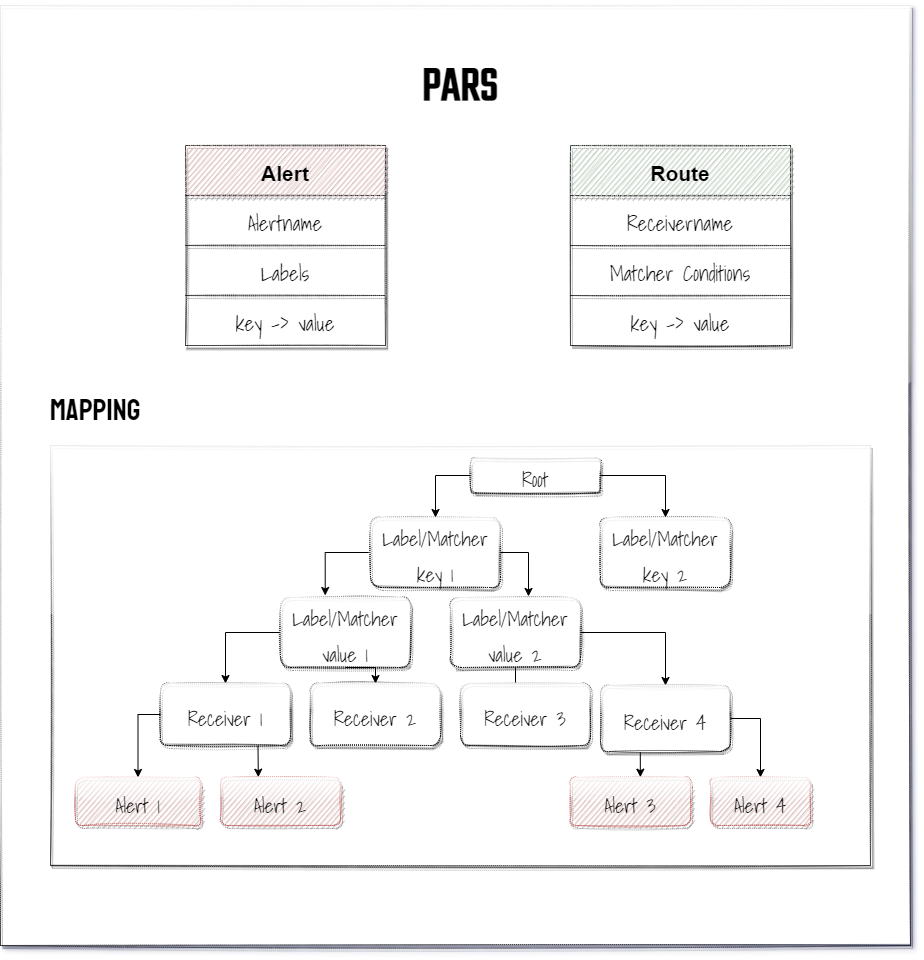

The diagram above was exported from draw.io. Its source (the exported page's mxGraphModel, read from the mxfile embedded in the PNG):
<mxGraphModel dx="1038" dy="641" grid="1" gridSize="10" guides="1" tooltips="1" connect="1" arrows="1" fold="1" page="1" pageScale="1" pageWidth="850" pageHeight="1100" math="0" shadow="0">
  <root>
    <mxCell id="0" />
    <mxCell id="1" parent="0" />
    <mxCell id="2" value="" style="rounded=0;whiteSpace=wrap;html=1;dashed=1;dashPattern=1 1;sketch=1;glass=1;shadow=1;" vertex="1" parent="1">
      <mxGeometry x="90" y="340" width="910" height="940" as="geometry" />
    </mxCell>
    <mxCell id="3" value="&lt;h1 style=&quot;&quot;&gt;&lt;font data-font-src=&quot;https://fonts.googleapis.com/css?family=Teko&quot; face=&quot;Teko&quot; style=&quot;font-size: 50px;&quot;&gt;PARS&lt;/font&gt;&lt;/h1&gt;" style="text;html=1;strokeColor=none;fillColor=none;spacing=5;spacingTop=-20;whiteSpace=wrap;overflow=hidden;rounded=0;align=center;fontSize=31;verticalAlign=middle;labelPosition=center;verticalLabelPosition=middle;" vertex="1" parent="1">
      <mxGeometry x="465" y="350" width="170" height="110" as="geometry" />
    </mxCell>
    <mxCell id="4" value="" style="shape=table;html=1;whiteSpace=wrap;startSize=0;container=1;collapsible=0;childLayout=tableLayout;rounded=0;shadow=1;glass=1;dashed=1;dashPattern=1 1;sketch=1;fontSize=31;flipV=0;flipH=1;" vertex="1" parent="1">
      <mxGeometry x="275" y="480" width="200" height="200" as="geometry" />
    </mxCell>
    <mxCell id="5" value="" style="shape=tableRow;horizontal=0;startSize=0;swimlaneHead=0;swimlaneBody=0;top=0;left=0;bottom=0;right=0;collapsible=0;dropTarget=0;fillColor=none;points=[[0,0.5],[1,0.5]];portConstraint=eastwest;rounded=0;shadow=1;glass=1;dashed=1;dashPattern=1 1;sketch=1;fontSize=31;" vertex="1" parent="4">
      <mxGeometry width="200" height="50" as="geometry" />
    </mxCell>
    <mxCell id="6" value="&lt;font style=&quot;font-size: 21px;&quot;&gt;&lt;b&gt;Alert&lt;/b&gt;&lt;/font&gt;" style="shape=partialRectangle;html=1;whiteSpace=wrap;connectable=0;fillColor=#f8cecc;top=0;left=0;bottom=0;right=0;overflow=hidden;rounded=0;shadow=1;glass=1;dashed=1;dashPattern=1 1;sketch=1;fontSize=31;strokeColor=#b85450;" vertex="1" parent="5">
      <mxGeometry width="200" height="50" as="geometry">
        <mxRectangle width="200" height="50" as="alternateBounds" />
      </mxGeometry>
    </mxCell>
    <mxCell id="7" value="" style="shape=tableRow;horizontal=0;startSize=0;swimlaneHead=0;swimlaneBody=0;top=0;left=0;bottom=0;right=0;collapsible=0;dropTarget=0;fillColor=none;points=[[0,0.5],[1,0.5]];portConstraint=eastwest;rounded=0;shadow=1;glass=1;dashed=1;dashPattern=1 1;sketch=1;fontSize=31;" vertex="1" parent="4">
      <mxGeometry y="50" width="200" height="50" as="geometry" />
    </mxCell>
    <mxCell id="8" value="&lt;font data-font-src=&quot;https://fonts.googleapis.com/css?family=Shadows+Into+Light&quot; face=&quot;Shadows Into Light&quot; style=&quot;font-size: 21px;&quot;&gt;Alertname&lt;/font&gt;" style="shape=partialRectangle;html=1;whiteSpace=wrap;connectable=0;fillColor=none;top=0;left=0;bottom=0;right=0;overflow=hidden;rounded=0;shadow=1;glass=1;dashed=1;dashPattern=1 1;sketch=1;fontSize=31;" vertex="1" parent="7">
      <mxGeometry width="200" height="50" as="geometry">
        <mxRectangle width="200" height="50" as="alternateBounds" />
      </mxGeometry>
    </mxCell>
    <mxCell id="9" value="" style="shape=tableRow;horizontal=0;startSize=0;swimlaneHead=0;swimlaneBody=0;top=0;left=0;bottom=0;right=0;collapsible=0;dropTarget=0;fillColor=none;points=[[0,0.5],[1,0.5]];portConstraint=eastwest;rounded=0;shadow=1;glass=1;dashed=1;dashPattern=1 1;sketch=1;fontSize=31;" vertex="1" parent="4">
      <mxGeometry y="100" width="200" height="50" as="geometry" />
    </mxCell>
    <mxCell id="10" value="&lt;span style=&quot;font-size: 21px;&quot;&gt;&lt;font data-font-src=&quot;https://fonts.googleapis.com/css?family=Shadows+Into+Light&quot; face=&quot;Shadows Into Light&quot;&gt;Labels&lt;/font&gt;&lt;/span&gt;" style="shape=partialRectangle;html=1;whiteSpace=wrap;connectable=0;fillColor=none;top=0;left=0;bottom=0;right=0;overflow=hidden;rounded=0;shadow=1;glass=1;dashed=1;dashPattern=1 1;sketch=1;fontSize=31;" vertex="1" parent="9">
      <mxGeometry width="200" height="50" as="geometry">
        <mxRectangle width="200" height="50" as="alternateBounds" />
      </mxGeometry>
    </mxCell>
    <mxCell id="11" style="shape=tableRow;horizontal=0;startSize=0;swimlaneHead=0;swimlaneBody=0;top=0;left=0;bottom=0;right=0;collapsible=0;dropTarget=0;fillColor=none;points=[[0,0.5],[1,0.5]];portConstraint=eastwest;rounded=0;shadow=1;glass=1;dashed=1;dashPattern=1 1;sketch=1;fontSize=31;" vertex="1" parent="4">
      <mxGeometry y="150" width="200" height="50" as="geometry" />
    </mxCell>
    <mxCell id="12" value="&lt;span style=&quot;font-size: 21px;&quot;&gt;&lt;font data-font-src=&quot;https://fonts.googleapis.com/css?family=Shadows+Into+Light&quot; face=&quot;Shadows Into Light&quot;&gt;key -&amp;gt; value&lt;/font&gt;&lt;/span&gt;" style="shape=partialRectangle;html=1;whiteSpace=wrap;connectable=0;fillColor=none;top=0;left=0;bottom=0;right=0;overflow=hidden;rounded=0;shadow=1;glass=1;dashed=1;dashPattern=1 1;sketch=1;fontSize=31;" vertex="1" parent="11">
      <mxGeometry width="200" height="50" as="geometry">
        <mxRectangle width="200" height="50" as="alternateBounds" />
      </mxGeometry>
    </mxCell>
    <mxCell id="13" value="" style="shape=table;html=1;whiteSpace=wrap;startSize=0;container=1;collapsible=0;childLayout=tableLayout;rounded=0;shadow=1;glass=1;dashed=1;dashPattern=1 1;sketch=1;fontSize=31;flipV=0;flipH=1;" vertex="1" parent="1">
      <mxGeometry x="660" y="480" width="220" height="200" as="geometry" />
    </mxCell>
    <mxCell id="14" value="" style="shape=tableRow;horizontal=0;startSize=0;swimlaneHead=0;swimlaneBody=0;top=0;left=0;bottom=0;right=0;collapsible=0;dropTarget=0;fillColor=none;points=[[0,0.5],[1,0.5]];portConstraint=eastwest;rounded=0;shadow=1;glass=1;dashed=1;dashPattern=1 1;sketch=1;fontSize=31;" vertex="1" parent="13">
      <mxGeometry width="220" height="50" as="geometry" />
    </mxCell>
    <mxCell id="15" value="&lt;font style=&quot;font-size: 21px;&quot;&gt;&lt;b&gt;Route&lt;/b&gt;&lt;/font&gt;" style="shape=partialRectangle;html=1;whiteSpace=wrap;connectable=0;fillColor=#d5e8d4;top=0;left=0;bottom=0;right=0;overflow=hidden;rounded=0;shadow=1;glass=1;dashed=1;dashPattern=1 1;sketch=1;fontSize=31;strokeColor=#82b366;" vertex="1" parent="14">
      <mxGeometry width="220" height="50" as="geometry">
        <mxRectangle width="220" height="50" as="alternateBounds" />
      </mxGeometry>
    </mxCell>
    <mxCell id="16" value="" style="shape=tableRow;horizontal=0;startSize=0;swimlaneHead=0;swimlaneBody=0;top=0;left=0;bottom=0;right=0;collapsible=0;dropTarget=0;fillColor=none;points=[[0,0.5],[1,0.5]];portConstraint=eastwest;rounded=0;shadow=1;glass=1;dashed=1;dashPattern=1 1;sketch=1;fontSize=31;" vertex="1" parent="13">
      <mxGeometry y="50" width="220" height="50" as="geometry" />
    </mxCell>
    <mxCell id="17" value="&lt;font data-font-src=&quot;https://fonts.googleapis.com/css?family=Shadows+Into+Light&quot; face=&quot;Shadows Into Light&quot; style=&quot;font-size: 21px;&quot;&gt;Receivername&lt;/font&gt;" style="shape=partialRectangle;html=1;whiteSpace=wrap;connectable=0;fillColor=none;top=0;left=0;bottom=0;right=0;overflow=hidden;rounded=0;shadow=1;glass=1;dashed=1;dashPattern=1 1;sketch=1;fontSize=31;" vertex="1" parent="16">
      <mxGeometry width="220" height="50" as="geometry">
        <mxRectangle width="220" height="50" as="alternateBounds" />
      </mxGeometry>
    </mxCell>
    <mxCell id="18" value="" style="shape=tableRow;horizontal=0;startSize=0;swimlaneHead=0;swimlaneBody=0;top=0;left=0;bottom=0;right=0;collapsible=0;dropTarget=0;fillColor=none;points=[[0,0.5],[1,0.5]];portConstraint=eastwest;rounded=0;shadow=1;glass=1;dashed=1;dashPattern=1 1;sketch=1;fontSize=31;" vertex="1" parent="13">
      <mxGeometry y="100" width="220" height="50" as="geometry" />
    </mxCell>
    <mxCell id="19" value="&lt;span style=&quot;font-size: 21px;&quot;&gt;&lt;font data-font-src=&quot;https://fonts.googleapis.com/css?family=Shadows+Into+Light&quot; face=&quot;Shadows Into Light&quot;&gt;Matcher Conditions&lt;/font&gt;&lt;/span&gt;" style="shape=partialRectangle;html=1;whiteSpace=wrap;connectable=0;fillColor=none;top=0;left=0;bottom=0;right=0;overflow=hidden;rounded=0;shadow=1;glass=1;dashed=1;dashPattern=1 1;sketch=1;fontSize=31;" vertex="1" parent="18">
      <mxGeometry width="220" height="50" as="geometry">
        <mxRectangle width="220" height="50" as="alternateBounds" />
      </mxGeometry>
    </mxCell>
    <mxCell id="20" style="shape=tableRow;horizontal=0;startSize=0;swimlaneHead=0;swimlaneBody=0;top=0;left=0;bottom=0;right=0;collapsible=0;dropTarget=0;fillColor=none;points=[[0,0.5],[1,0.5]];portConstraint=eastwest;rounded=0;shadow=1;glass=1;dashed=1;dashPattern=1 1;sketch=1;fontSize=31;" vertex="1" parent="13">
      <mxGeometry y="150" width="220" height="50" as="geometry" />
    </mxCell>
    <mxCell id="21" value="&lt;span style=&quot;font-size: 21px;&quot;&gt;&lt;font data-font-src=&quot;https://fonts.googleapis.com/css?family=Shadows+Into+Light&quot; face=&quot;Shadows Into Light&quot;&gt;key -&amp;gt; value&lt;/font&gt;&lt;/span&gt;" style="shape=partialRectangle;html=1;whiteSpace=wrap;connectable=0;fillColor=none;top=0;left=0;bottom=0;right=0;overflow=hidden;rounded=0;shadow=1;glass=1;dashed=1;dashPattern=1 1;sketch=1;fontSize=31;" vertex="1" parent="20">
      <mxGeometry width="220" height="50" as="geometry">
        <mxRectangle width="220" height="50" as="alternateBounds" />
      </mxGeometry>
    </mxCell>
    <mxCell id="22" value="&lt;h1 style=&quot;&quot;&gt;&lt;font face=&quot;Staatliches&quot; data-font-src=&quot;https://fonts.googleapis.com/css?family=Staatliches&quot; style=&quot;font-size: 30px; font-weight: normal;&quot;&gt;Mapping&lt;/font&gt;&lt;/h1&gt;" style="text;html=1;strokeColor=none;fillColor=none;spacing=5;spacingTop=-50;whiteSpace=wrap;overflow=hidden;rounded=0;align=center;fontSize=31;verticalAlign=middle;labelPosition=center;verticalLabelPosition=middle;horizontal=1;" vertex="1" parent="1">
      <mxGeometry x="130" y="700" width="110" height="60" as="geometry" />
    </mxCell>
    <mxCell id="23" value="" style="rounded=0;whiteSpace=wrap;html=1;shadow=1;glass=1;dashed=1;dashPattern=1 1;sketch=1;fontFamily=Shadows Into Light;fontSource=https%3A%2F%2Ffonts.googleapis.com%2Fcss%3Ffamily%3DShadows%2BInto%2BLight;fontSize=30;" vertex="1" parent="1">
      <mxGeometry x="140" y="780" width="820" height="420" as="geometry" />
    </mxCell>
    <mxCell id="24" style="edgeStyle=orthogonalEdgeStyle;rounded=0;orthogonalLoop=1;jettySize=auto;html=1;exitX=0;exitY=0.5;exitDx=0;exitDy=0;entryX=0.344;entryY=-0.029;entryDx=0;entryDy=0;entryPerimeter=0;fontFamily=Shadows Into Light;fontSource=https%3A%2F%2Ffonts.googleapis.com%2Fcss%3Ffamily%3DShadows%2BInto%2BLight;fontSize=20;" edge="1" source="26" target="29" parent="1">
      <mxGeometry relative="1" as="geometry" />
    </mxCell>
    <mxCell id="25" style="edgeStyle=orthogonalEdgeStyle;rounded=0;orthogonalLoop=1;jettySize=auto;html=1;exitX=1;exitY=0.5;exitDx=0;exitDy=0;entryX=0.6;entryY=-0.015;entryDx=0;entryDy=0;entryPerimeter=0;fontFamily=Shadows Into Light;fontSource=https%3A%2F%2Ffonts.googleapis.com%2Fcss%3Ffamily%3DShadows%2BInto%2BLight;fontSize=20;" edge="1" source="26" target="32" parent="1">
      <mxGeometry relative="1" as="geometry" />
    </mxCell>
    <mxCell id="26" value="&lt;font style=&quot;font-size: 20px;&quot;&gt;Label/Matcher key 1&lt;/font&gt;" style="rounded=1;whiteSpace=wrap;html=1;shadow=1;glass=1;dashed=1;dashPattern=1 1;sketch=1;fontFamily=Shadows Into Light;fontSource=https%3A%2F%2Ffonts.googleapis.com%2Fcss%3Ffamily%3DShadows%2BInto%2BLight;fontSize=30;" vertex="1" parent="1">
      <mxGeometry x="460" y="852" width="130" height="70" as="geometry" />
    </mxCell>
    <mxCell id="27" style="edgeStyle=orthogonalEdgeStyle;rounded=0;orthogonalLoop=1;jettySize=auto;html=1;exitX=0;exitY=0.5;exitDx=0;exitDy=0;entryX=0.5;entryY=0;entryDx=0;entryDy=0;fontFamily=Shadows Into Light;fontSource=https%3A%2F%2Ffonts.googleapis.com%2Fcss%3Ffamily%3DShadows%2BInto%2BLight;fontSize=20;" edge="1" source="29" target="35" parent="1">
      <mxGeometry relative="1" as="geometry" />
    </mxCell>
    <mxCell id="28" style="edgeStyle=orthogonalEdgeStyle;rounded=0;orthogonalLoop=1;jettySize=auto;html=1;exitX=0.5;exitY=1;exitDx=0;exitDy=0;entryX=0.5;entryY=0;entryDx=0;entryDy=0;fontFamily=Shadows Into Light;fontSource=https%3A%2F%2Ffonts.googleapis.com%2Fcss%3Ffamily%3DShadows%2BInto%2BLight;fontSize=20;" edge="1" source="29" target="36" parent="1">
      <mxGeometry relative="1" as="geometry">
        <Array as="points">
          <mxPoint x="465" y="1002" />
        </Array>
      </mxGeometry>
    </mxCell>
    <mxCell id="29" value="&lt;font style=&quot;font-size: 20px;&quot;&gt;Label/Matcher value 1&lt;/font&gt;" style="rounded=1;whiteSpace=wrap;html=1;shadow=1;glass=1;dashed=1;dashPattern=1 1;sketch=1;fontFamily=Shadows Into Light;fontSource=https%3A%2F%2Ffonts.googleapis.com%2Fcss%3Ffamily%3DShadows%2BInto%2BLight;fontSize=30;" vertex="1" parent="1">
      <mxGeometry x="370" y="932" width="130" height="70" as="geometry" />
    </mxCell>
    <mxCell id="30" style="edgeStyle=orthogonalEdgeStyle;rounded=0;orthogonalLoop=1;jettySize=auto;html=1;exitX=0.5;exitY=1;exitDx=0;exitDy=0;fontFamily=Shadows Into Light;fontSource=https%3A%2F%2Ffonts.googleapis.com%2Fcss%3Ffamily%3DShadows%2BInto%2BLight;fontSize=20;entryX=0.429;entryY=0.023;entryDx=0;entryDy=0;entryPerimeter=0;" edge="1" source="32" target="40" parent="1">
      <mxGeometry relative="1" as="geometry">
        <Array as="points">
          <mxPoint x="605" y="1030" />
          <mxPoint x="606" y="1030" />
        </Array>
      </mxGeometry>
    </mxCell>
    <mxCell id="31" style="edgeStyle=orthogonalEdgeStyle;rounded=0;orthogonalLoop=1;jettySize=auto;html=1;exitX=1;exitY=0.5;exitDx=0;exitDy=0;entryX=0.5;entryY=0;entryDx=0;entryDy=0;fontFamily=Shadows Into Light;fontSource=https%3A%2F%2Ffonts.googleapis.com%2Fcss%3Ffamily%3DShadows%2BInto%2BLight;fontSize=20;" edge="1" source="32" target="43" parent="1">
      <mxGeometry relative="1" as="geometry" />
    </mxCell>
    <mxCell id="32" value="&lt;font style=&quot;font-size: 20px;&quot;&gt;Label/Matcher value 2&lt;/font&gt;" style="rounded=1;whiteSpace=wrap;html=1;shadow=1;glass=1;dashed=1;dashPattern=1 1;sketch=1;fontFamily=Shadows Into Light;fontSource=https%3A%2F%2Ffonts.googleapis.com%2Fcss%3Ffamily%3DShadows%2BInto%2BLight;fontSize=30;" vertex="1" parent="1">
      <mxGeometry x="540" y="932" width="130" height="70" as="geometry" />
    </mxCell>
    <mxCell id="33" style="edgeStyle=orthogonalEdgeStyle;rounded=0;orthogonalLoop=1;jettySize=auto;html=1;exitX=0;exitY=0.5;exitDx=0;exitDy=0;entryX=0.5;entryY=0;entryDx=0;entryDy=0;fontFamily=Shadows Into Light;fontSource=https%3A%2F%2Ffonts.googleapis.com%2Fcss%3Ffamily%3DShadows%2BInto%2BLight;fontSize=20;" edge="1" source="35" target="37" parent="1">
      <mxGeometry relative="1" as="geometry" />
    </mxCell>
    <mxCell id="34" style="edgeStyle=orthogonalEdgeStyle;rounded=0;orthogonalLoop=1;jettySize=auto;html=1;exitX=0.75;exitY=1;exitDx=0;exitDy=0;entryX=0.315;entryY=-0.007;entryDx=0;entryDy=0;entryPerimeter=0;fontFamily=Shadows Into Light;fontSource=https%3A%2F%2Ffonts.googleapis.com%2Fcss%3Ffamily%3DShadows%2BInto%2BLight;fontSize=20;" edge="1" source="35" target="38" parent="1">
      <mxGeometry relative="1" as="geometry" />
    </mxCell>
    <mxCell id="35" value="&lt;font style=&quot;font-size: 20px;&quot;&gt;Receiver 1&lt;/font&gt;" style="rounded=1;whiteSpace=wrap;html=1;shadow=1;glass=1;dashed=1;dashPattern=1 1;sketch=1;fontFamily=Shadows Into Light;fontSource=https%3A%2F%2Ffonts.googleapis.com%2Fcss%3Ffamily%3DShadows%2BInto%2BLight;fontSize=30;" vertex="1" parent="1">
      <mxGeometry x="250" y="1018" width="130" height="62" as="geometry" />
    </mxCell>
    <mxCell id="36" value="&lt;font style=&quot;font-size: 20px;&quot;&gt;Receiver 2&lt;/font&gt;" style="rounded=1;whiteSpace=wrap;html=1;shadow=1;glass=1;dashed=1;dashPattern=1 1;sketch=1;fontFamily=Shadows Into Light;fontSource=https%3A%2F%2Ffonts.googleapis.com%2Fcss%3Ffamily%3DShadows%2BInto%2BLight;fontSize=30;" vertex="1" parent="1">
      <mxGeometry x="400" y="1018" width="130" height="62" as="geometry" />
    </mxCell>
    <mxCell id="37" value="&lt;font style=&quot;font-size: 20px;&quot;&gt;Alert 1&lt;/font&gt;" style="rounded=1;whiteSpace=wrap;html=1;shadow=1;glass=1;dashed=1;dashPattern=1 1;sketch=1;fontFamily=Shadows Into Light;fontSource=https%3A%2F%2Ffonts.googleapis.com%2Fcss%3Ffamily%3DShadows%2BInto%2BLight;fontSize=30;fillColor=#f8cecc;strokeColor=#b85450;" vertex="1" parent="1">
      <mxGeometry x="165" y="1112" width="125" height="48" as="geometry" />
    </mxCell>
    <mxCell id="38" value="&lt;font style=&quot;font-size: 20px;&quot;&gt;Alert 2&lt;/font&gt;" style="rounded=1;whiteSpace=wrap;html=1;shadow=1;glass=1;dashed=1;dashPattern=1 1;sketch=1;fontFamily=Shadows Into Light;fontSource=https%3A%2F%2Ffonts.googleapis.com%2Fcss%3Ffamily%3DShadows%2BInto%2BLight;fontSize=30;fillColor=#f8cecc;strokeColor=#b85450;" vertex="1" parent="1">
      <mxGeometry x="310" y="1112" width="120" height="48" as="geometry" />
    </mxCell>
    <mxCell id="39" value="&lt;font style=&quot;font-size: 20px;&quot;&gt;Alert 3&lt;/font&gt;" style="rounded=1;whiteSpace=wrap;html=1;shadow=1;glass=1;dashed=1;dashPattern=1 1;sketch=1;fontFamily=Shadows Into Light;fontSource=https%3A%2F%2Ffonts.googleapis.com%2Fcss%3Ffamily%3DShadows%2BInto%2BLight;fontSize=30;fillColor=#f8cecc;strokeColor=#b85450;" vertex="1" parent="1">
      <mxGeometry x="660" y="1112" width="120" height="48" as="geometry" />
    </mxCell>
    <mxCell id="40" value="&lt;font style=&quot;font-size: 20px;&quot;&gt;Receiver 3&lt;/font&gt;" style="rounded=1;whiteSpace=wrap;html=1;shadow=1;glass=1;dashed=1;dashPattern=1 1;sketch=1;fontFamily=Shadows Into Light;fontSource=https%3A%2F%2Ffonts.googleapis.com%2Fcss%3Ffamily%3DShadows%2BInto%2BLight;fontSize=30;" vertex="1" parent="1">
      <mxGeometry x="550" y="1018" width="130" height="62" as="geometry" />
    </mxCell>
    <mxCell id="41" style="edgeStyle=orthogonalEdgeStyle;rounded=0;orthogonalLoop=1;jettySize=auto;html=1;exitX=0.5;exitY=1;exitDx=0;exitDy=0;entryX=0.582;entryY=-0.007;entryDx=0;entryDy=0;entryPerimeter=0;fontFamily=Shadows Into Light;fontSource=https%3A%2F%2Ffonts.googleapis.com%2Fcss%3Ffamily%3DShadows%2BInto%2BLight;fontSize=20;" edge="1" source="43" target="39" parent="1">
      <mxGeometry relative="1" as="geometry" />
    </mxCell>
    <mxCell id="42" style="edgeStyle=orthogonalEdgeStyle;rounded=0;orthogonalLoop=1;jettySize=auto;html=1;exitX=1;exitY=0.5;exitDx=0;exitDy=0;entryX=0.5;entryY=0;entryDx=0;entryDy=0;fontFamily=Shadows Into Light;fontSource=https%3A%2F%2Ffonts.googleapis.com%2Fcss%3Ffamily%3DShadows%2BInto%2BLight;fontSize=20;" edge="1" source="43" target="44" parent="1">
      <mxGeometry relative="1" as="geometry" />
    </mxCell>
    <mxCell id="43" value="&lt;font style=&quot;font-size: 20px;&quot;&gt;Receiver 4&lt;/font&gt;" style="rounded=1;whiteSpace=wrap;html=1;shadow=1;glass=1;dashed=1;dashPattern=1 1;sketch=1;fontFamily=Shadows Into Light;fontSource=https%3A%2F%2Ffonts.googleapis.com%2Fcss%3Ffamily%3DShadows%2BInto%2BLight;fontSize=30;" vertex="1" parent="1">
      <mxGeometry x="690" y="1020" width="130" height="66" as="geometry" />
    </mxCell>
    <mxCell id="44" value="&lt;font style=&quot;font-size: 20px;&quot;&gt;Alert 4&lt;/font&gt;" style="rounded=1;whiteSpace=wrap;html=1;shadow=1;glass=1;dashed=1;dashPattern=1 1;sketch=1;fontFamily=Shadows Into Light;fontSource=https%3A%2F%2Ffonts.googleapis.com%2Fcss%3Ffamily%3DShadows%2BInto%2BLight;fontSize=30;fillColor=#f8cecc;strokeColor=#b85450;" vertex="1" parent="1">
      <mxGeometry x="800" y="1112" width="100" height="48" as="geometry" />
    </mxCell>
    <mxCell id="45" value="&lt;font style=&quot;font-size: 20px;&quot;&gt;Label/Matcher key 2&lt;/font&gt;" style="rounded=1;whiteSpace=wrap;html=1;shadow=1;glass=1;dashed=1;dashPattern=1 1;sketch=1;fontFamily=Shadows Into Light;fontSource=https%3A%2F%2Ffonts.googleapis.com%2Fcss%3Ffamily%3DShadows%2BInto%2BLight;fontSize=30;" vertex="1" parent="1">
      <mxGeometry x="690" y="852" width="130" height="70" as="geometry" />
    </mxCell>
    <mxCell id="46" style="edgeStyle=orthogonalEdgeStyle;rounded=0;orthogonalLoop=1;jettySize=auto;html=1;exitX=0;exitY=0.5;exitDx=0;exitDy=0;entryX=0.5;entryY=0;entryDx=0;entryDy=0;fontFamily=Shadows Into Light;fontSource=https%3A%2F%2Ffonts.googleapis.com%2Fcss%3Ffamily%3DShadows%2BInto%2BLight;fontSize=20;" edge="1" source="48" target="26" parent="1">
      <mxGeometry relative="1" as="geometry" />
    </mxCell>
    <mxCell id="47" style="edgeStyle=orthogonalEdgeStyle;rounded=0;orthogonalLoop=1;jettySize=auto;html=1;exitX=1;exitY=0.5;exitDx=0;exitDy=0;entryX=0.5;entryY=0;entryDx=0;entryDy=0;fontFamily=Shadows Into Light;fontSource=https%3A%2F%2Ffonts.googleapis.com%2Fcss%3Ffamily%3DShadows%2BInto%2BLight;fontSize=20;" edge="1" source="48" target="45" parent="1">
      <mxGeometry relative="1" as="geometry" />
    </mxCell>
    <mxCell id="48" value="&lt;font style=&quot;font-size: 20px;&quot;&gt;Root&lt;/font&gt;" style="rounded=1;whiteSpace=wrap;html=1;shadow=1;glass=1;dashed=1;dashPattern=1 1;sketch=1;fontFamily=Shadows Into Light;fontSource=https%3A%2F%2Ffonts.googleapis.com%2Fcss%3Ffamily%3DShadows%2BInto%2BLight;fontSize=30;" vertex="1" parent="1">
      <mxGeometry x="560" y="792.5" width="130" height="35" as="geometry" />
    </mxCell>
  </root>
</mxGraphModel>